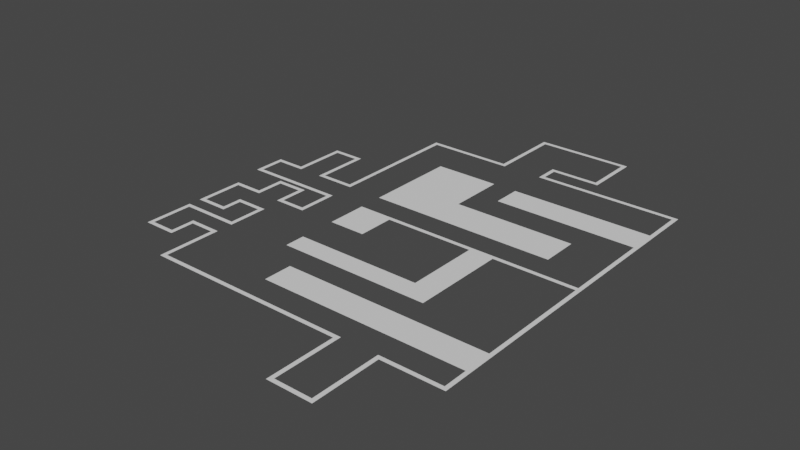 # Source: Level_2_Base.blend  (saved by Blender 3.2.14; exported with 4.5.12 LTS)
import bpy
from mathutils import Matrix  # noqa: F401  (used for matrix-valued properties, if any)

bpy.ops.wm.read_factory_settings(use_empty=True)
scene = bpy.context.scene
scene.name = 'Scene'

# ---- collections
col_collection = bpy.data.collections.new('Collection'); scene.collection.children.link(col_collection)

# ---- world
world_world = bpy.data.worlds.new('World'); scene.world = world_world
world_world.use_nodes = True; world_world.node_tree.nodes.clear()
_N = world_world.node_tree.nodes; _L = world_world.node_tree.links
n0 = _N.new('ShaderNodeOutputWorld'); n0.name = 'World Output'; n0.location = (300, 300)
n1 = _N.new('ShaderNodeBackground'); n1.name = 'Background'; n1.location = (10, 300)
n1.inputs[0].default_value = (0.05088, 0.05088, 0.05088, 1.0)
_L.new(n1.outputs[0], n0.inputs[0])
n0.is_active_output = True
world_world.color = (0.05088, 0.05088, 0.05088)
world_world.use_sun_shadow = False
world_world.sun_shadow_jitter_overblur = 0.0

# ---- meshes
me_plane = bpy.data.meshes.new('Plane')
me_plane.from_pydata([(-2.5, -1.25, 0.0), (-0.5, -1.25, 0.0), (-2.5, 1.25, 0.0), (-0.5, 1.25, 0.0), (-2.5, -3.0, 0.0), (-0.5, -3.0, 0.0), (-2.5, 1.5, 0.0), (-0.5, 1.5, 0.0), (-4.5, -1.25, 0.0), (-4.5, 1.25, 0.0), (-4.5, -3.0, 0.0), (-4.5, 1.5, 0.0), (-6.5, -1.25, 0.0), (-6.5, 1.25, 0.0), (-6.5, -3.0, 0.0), (-6.5, 1.5, 0.0), (-6.75, -1.25, 0.0), (-6.75, 1.25, 0.0), (-6.75, -3.0, 0.0), (-6.75, 1.5, 0.0), (-6.5, 2.5, 0.0), (-6.75, 2.5, 0.0), (-6.5, 2.75, 0.0), (-6.75, 2.75, 0.0), (-3.75, 2.5, 0.0), (-3.75, 2.75, 0.0), (-3.5, 2.5, 0.0), (-3.5, 2.75, 0.0), (-3.75, 5.75, 0.0), (-3.5, 5.75, 0.0), (-3.75, 6.0, 0.0), (-3.5, 6.0, 0.0), (-9.25, 5.75, 0.0), (-9.25, 6.0, 0.0), (-9.5, 5.75, 0.0), (-9.5, 6.0, 0.0), (-9.25, 1.5, 0.0), (-9.5, 1.5, 0.0), (-9.25, 1.25, 0.0), (-9.5, 1.25, 0.0), (-20.5, -8.75, 0.0), (-20.25, -8.75, 0.0), (-20.25, -8.5, 0.0), (-20.5, -8.5, 0.0), (-14.75, 1.5, 0.0), (-14.75, 1.25, 0.0), (-14.5, 1.25, 0.0), (-14.5, 1.5, 0.0), (-20.5, -7.0, 0.0), (-20.5, -6.75, 0.0), (-20.25, -6.75, 0.0), (-20.25, -7.0, 0.0), (-18.75, -7.0, 0.0), (-18.5, -7.0, 0.0), (-18.5, -6.75, 0.0), (-18.75, -6.75, 0.0), (-18.75, -3.5, 0.0), (-18.75, -3.75, 0.0), (-18.5, -3.75, 0.0), (-18.5, -3.5, 0.0), (-17.0, -3.5, 0.0), (-16.75, -3.5, 0.0), (-16.75, -3.75, 0.0), (-17.0, -3.75, 0.0), (-17.0, -7.0, 0.0), (-17.0, -6.75, 0.0), (-16.75, -6.75, 0.0), (-16.75, -7.0, 0.0), (2.0, -1.25, 0.0), (2.0, -3.0, 0.0), (2.0, 1.25, 0.0), (2.0, 1.5, 0.0), (2.25, -1.25, 0.0), (2.25, -3.0, 0.0), (2.25, 1.25, 0.0), (2.25, 1.5, 0.0), (-14.75, -7.0, 0.0), (-14.5, -7.0, 0.0), (-14.5, -6.75, 0.0), (-14.75, -6.75, 0.0), (2.0, -8.5, 0.0), (2.25, -8.5, 0.0), (2.0, -8.75, 0.0), (2.25, -8.75, 0.0), (-10.0, -8.5, 0.0), (-10.0, -8.75, 0.0), (-12.25, -1.25, 4.371e-08), (-8.25, -1.25, 4.371e-08), (-12.25, -2.25, -4.371e-08), (-8.25, -2.25, -4.371e-08), (-12.25, -4.75, -4.371e-08), (-8.25, -4.75, -4.371e-08), (-12.25, -7.0, -4.371e-08), (-8.25, -7.0, -4.371e-08), (-0.75, -4.75, -4.371e-08), (-0.75, -7.0, -4.371e-08), (-14.75, -8.75, 0.0), (-14.75, -8.5, 0.0), (-12.25, -8.5, 0.0), (-12.25, -8.75, 0.0), (-14.5, -8.75, 0.0), (-14.5, -8.5, 0.0), (-10.0, -10.75, 0.0), (-14.75, -10.75, 0.0), (-12.25, -10.75, 0.0), (-14.5, -10.75, 0.0), (-10.0, -11.0, 0.0), (-14.75, -11.0, 0.0), (-12.25, -11.0, 0.0), (-14.5, -11.0, 0.0), (-16.25, -10.75, 0.0), (-16.25, -11.0, 0.0), (-16.5, -10.75, 0.0), (-16.5, -11.0, 0.0), (-16.25, -9.25, 0.0), (-16.5, -9.25, 0.0), (-16.25, -9.0, 0.0), (-16.5, -9.0, 0.0), (-18.0, -9.25, 0.0), (-18.0, -9.0, 0.0), (-18.25, -9.25, 0.0), (-18.25, -9.0, 0.0), (-18.0, -10.75, 0.0), (-18.25, -10.75, 0.0), (-18.0, -11.0, 0.0), (-18.25, -11.0, 0.0), (-19.75, -10.75, 0.0), (-19.75, -11.0, 0.0), (-20.0, -10.75, 0.0), (-20.0, -11.0, 0.0), (-19.75, -13.5, 0.0), (-20.0, -13.5, 0.0), (-19.75, -13.75, 0.0), (-20.0, -13.75, 0.0), (-18.25, -13.5, 0.0), (-18.25, -13.75, 0.0), (-18.0, -13.5, 0.0), (-18.0, -13.75, 0.0), (-18.25, -12.5, 0.0), (-18.0, -12.5, 0.0), (-18.25, -12.25, 0.0), (-18.0, -12.25, 0.0), (-16.5, -12.5, 0.0), (-16.5, -12.25, 0.0), (-16.25, -12.5, 0.0), (-16.25, -12.25, 0.0), (-16.5, -14.5, 0.0), (-16.25, -14.5, 0.0), (-16.5, -14.75, 0.0), (-16.25, -14.75, 0.0), (-19.75, -14.5, 0.0), (-19.75, -14.75, 0.0), (-20.0, -14.5, 0.0), (-20.0, -14.75, 0.0), (-19.75, -17.25, 0.0), (-20.0, -17.25, 0.0), (-19.75, -17.5, 0.0), (-20.0, -17.5, 0.0), (-18.25, -17.25, 0.0), (-18.25, -17.5, 0.0), (-18.0, -17.25, 0.0), (-18.0, -17.5, 0.0), (-18.25, -16.0, 0.0), (-18.0, -16.0, 0.0), (-18.25, -15.75, 0.0), (-18.0, -15.75, 0.0), (-16.5, -16.0, 0.0), (-16.5, -15.75, 0.0), (-16.25, -16.0, 0.0), (-16.25, -15.75, 0.0), (-16.5, -19.25, 0.0), (-16.25, -19.25, 0.0), (-16.5, -19.5, 0.0), (-16.25, -19.5, 0.0), (-4.25, -19.25, 0.0), (-4.25, -19.5, 0.0), (-4.0, -19.25, 0.0), (-4.0, -19.5, 0.0), (-4.25, -23.5, 0.0), (-4.0, -23.5, 0.0), (-4.25, -23.75, 0.0), (-4.0, -23.75, 0.0), (-4.5, -8.75, 0.0), (-4.5, -8.5, 0.0), (-3.0, -8.5, 0.0), (-3.0, -8.75, 0.0), (-4.5, -13.25, 0.0), (-3.0, -13.25, 0.0), (-4.5, -14.5, 0.0), (-3.0, -14.5, 0.0), (-12.25, -13.25, 0.0), (-12.25, -14.5, 0.0), (2.0, -16.0, 0.0), (2.25, -16.0, 0.0), (2.0, -17.75, 0.0), (2.25, -17.75, 0.0), (2.0, -19.25, 0.0), (2.25, -19.25, 0.0), (2.0, -19.5, 0.0), (2.25, -19.5, 0.0), (-1.5, -19.25, 0.0), (-1.5, -19.5, 0.0), (-1.75, -19.25, 0.0), (-1.75, -19.5, 0.0), (-1.5, -23.5, 0.0), (-1.75, -23.5, 0.0), (-1.5, -23.75, 0.0), (-1.75, -23.75, 0.0), (-10.5, -16.0, 0.0), (-10.5, -17.75, 0.0)], [], [(2, 9, 11, 6), (1, 5, 4, 0), (2, 6, 7, 3), (4, 10, 8, 0), (10, 14, 12, 8), (9, 13, 15, 11), (14, 18, 16, 12), (13, 17, 19, 15), (19, 21, 20, 15), (21, 23, 22, 20), (22, 25, 24, 20), (25, 27, 26, 24), (25, 28, 29, 27), (28, 30, 31, 29), (28, 32, 33, 30), (32, 34, 35, 33), (32, 36, 37, 34), (36, 38, 39, 37), (48, 51, 42, 43), (43, 42, 41, 40), (37, 39, 46, 47), (55, 54, 53, 52), (55, 52, 51, 50), (57, 58, 54, 55), (59, 58, 57, 56), (60, 63, 58, 59), (50, 51, 48, 49), (66, 67, 64, 65), (79, 76, 67, 66), (79, 78, 77, 76), (45, 46, 78, 79), (1, 68, 69, 5), (7, 71, 70, 3), (68, 72, 73, 69), (71, 75, 74, 70), (72, 68, 70, 74), (62, 63, 60, 61), (47, 46, 45, 44), (66, 65, 63, 62), (69, 73, 81, 80), (80, 81, 83, 82), (183, 182, 85, 84), (86, 87, 89, 88), (88, 89, 91, 90), (90, 91, 93, 92), (93, 91, 94, 95), (41, 42, 97, 96), (84, 85, 99, 98), (96, 97, 101, 100), (96, 100, 105, 103), (99, 85, 102, 104), (103, 105, 109, 107), (104, 102, 106, 108), (103, 107, 111, 110), (110, 111, 113, 112), (110, 112, 115, 114), (114, 115, 117, 116), (117, 115, 118, 119), (119, 118, 120, 121), (120, 118, 122, 123), (123, 122, 124, 125), (123, 125, 127, 126), (126, 127, 129, 128), (129, 127, 130, 131), (131, 130, 132, 133), (132, 130, 134, 135), (135, 134, 136, 137), (136, 134, 138, 139), (139, 138, 140, 141), (139, 141, 143, 142), (142, 143, 145, 144), (142, 144, 147, 146), (146, 147, 149, 148), (146, 148, 151, 150), (150, 151, 153, 152), (153, 151, 154, 155), (155, 154, 156, 157), (156, 154, 158, 159), (159, 158, 160, 161), (160, 158, 162, 163), (163, 162, 164, 165), (163, 165, 167, 166), (166, 167, 169, 168), (166, 168, 171, 170), (170, 171, 173, 172), (173, 171, 174, 175), (175, 174, 176, 177), (175, 177, 179, 178), (178, 179, 181, 180), (184, 185, 182, 183), (80, 82, 185, 184), (182, 185, 187, 186), (186, 187, 189, 188), (186, 188, 191, 190), (82, 83, 193, 192), (192, 193, 195, 194), (194, 195, 197, 196), (196, 197, 199, 198), (196, 198, 201, 200), (200, 201, 203, 202), (203, 201, 204, 205), (205, 204, 206, 207), (192, 194, 209, 208), (179, 205, 207, 181)])
_uv = me_plane.uv_layers.new(name='UVMap')
_uv.uv.foreach_set('vector', [1.0, 0.0, 1.0, 0.0, 1.0, 0.0, 1.0, 0.0, 0.0, 1.0, 0.0, 1.0, 1.0, 1.0, 1.0, 1.0, 1.0, 0.0, 1.0, 0.0, 0.0, 0.0, 0.0, 0.0, 1.0, 1.0, 1.0, 1.0, 1.0, 1.0, 1.0, 1.0, 1.0, 1.0, 1.0, 1.0, 1.0, 1.0, 1.0, 1.0, 1.0, 0.0, 1.0, 0.0, 1.0, 0.0, 1.0, 0.0, 1.0, 1.0, 1.0, 1.0, 1.0, 1.0, 1.0, 1.0, 1.0, 0.0, 1.0, 0.0, 1.0, 0.0, 1.0, 0.0, 1.0, 0.0, 1.0, 0.0, 1.0, 0.0, 1.0, 0.0, 1.0, 0.0, 1.0, 0.0, 1.0, 0.0, 1.0, 0.0, 1.0, 0.0, 1.0, 0.0, 1.0, 0.0, 1.0, 0.0, 1.0, 0.0, 1.0, 0.0, 1.0, 0.0, 1.0, 0.0, 1.0, 0.0, 1.0, 0.0, 1.0, 0.0, 1.0, 0.0, 1.0, 0.0, 1.0, 0.0, 1.0, 0.0, 1.0, 0.0, 1.0, 0.0, 1.0, 0.0, 1.0, 0.0, 1.0, 0.0, 1.0, 0.0, 1.0, 0.0, 1.0, 0.0, 1.0, 0.0, 1.0, 0.0, 1.0, 0.0, 1.0, 0.0, 1.0, 0.0, 1.0, 0.0, 1.0, 0.0, 1.0, 0.0, 1.0, 0.0, 1.0, 0.0, 1.0, 0.0, 1.0, 0.0, 1.0, 0.0, 1.0, 0.0, 1.0, 0.0, 1.0, 0.0, 1.0, 0.0, 1.0, 0.0, 1.0, 0.0, 1.0, 0.0, 1.0, 0.0, 1.0, 0.0, 1.0, 0.0, 1.0, 0.0, 1.0, 0.0, 1.0, 0.0, 1.0, 0.0, 1.0, 0.0, 1.0, 0.0, 1.0, 0.0, 1.0, 0.0, 1.0, 0.0, 1.0, 0.0, 1.0, 0.0, 1.0, 0.0, 1.0, 0.0, 1.0, 0.0, 1.0, 0.0, 1.0, 0.0, 1.0, 0.0, 1.0, 0.0, 1.0, 0.0, 1.0, 0.0, 1.0, 0.0, 1.0, 0.0, 1.0, 0.0, 1.0, 0.0, 1.0, 0.0, 1.0, 0.0, 1.0, 0.0, 1.0, 0.0, 1.0, 0.0, 1.0, 0.0, 1.0, 0.0, 1.0, 0.0, 1.0, 0.0, 1.0, 0.0, 1.0, 0.0, 1.0, 0.0, 1.0, 0.0, 1.0, 0.0, 0.0, 1.0, 0.0, 1.0, 0.0, 1.0, 0.0, 1.0, 0.0, 0.0, 0.0, 0.0, 0.0, 0.0, 0.0, 0.0, 0.0, 1.0, 0.0, 1.0, 0.0, 1.0, 0.0, 1.0, 0.0, 0.0, 0.0, 0.0, 0.0, 0.0, 0.0, 0.0, 0.0, 1.0, 0.0, 1.0, 0.0, 0.0, 0.0, 0.0, 1.0, 0.0, 1.0, 0.0, 1.0, 0.0, 1.0, 0.0, 1.0, 0.0, 1.0, 0.0, 1.0, 0.0, 1.0, 0.0, 1.0, 0.0, 1.0, 0.0, 1.0, 0.0, 1.0, 0.0, 0.0, 1.0, 0.0, 1.0, 0.0, 1.0, 0.0, 1.0, 0.0, 1.0, 0.0, 1.0, 0.0, 1.0, 0.0, 1.0, 0.0, 1.0, 0.0, 1.0, 0.0, 1.0, 0.0, 1.0, 0.0, 0.0, 1.0, 0.0, 1.0, 1.0, 0.0, 1.0, 0.0, 1.0, 1.0, 1.0, 1.0, 1.0, 0.0, 1.0, 0.0, 1.0, 1.0, 1.0, 1.0, 1.0, 0.0, 1.0, 1.0, 1.0, 1.0, 1.0, 1.0, 1.0, 1.0, 1.0, 1.0, 0.0, 1.0, 0.0, 1.0, 0.0, 1.0, 0.0, 0.0, 1.0, 0.0, 1.0, 0.0, 1.0, 0.0, 1.0, 1.0, 0.0, 1.0, 0.0, 1.0, 0.0, 1.0, 0.0, 1.0, 0.0, 1.0, 0.0, 1.0, 0.0, 1.0, 0.0, 0.0, 1.0, 0.0, 1.0, 0.0, 1.0, 0.0, 1.0, 1.0, 0.0, 1.0, 0.0, 1.0, 0.0, 1.0, 0.0, 0.0, 1.0, 0.0, 1.0, 0.0, 1.0, 0.0, 1.0, 1.0, 0.0, 1.0, 0.0, 1.0, 0.0, 1.0, 0.0, 1.0, 0.0, 1.0, 0.0, 1.0, 0.0, 1.0, 0.0, 1.0, 0.0, 1.0, 0.0, 1.0, 0.0, 1.0, 0.0, 1.0, 0.0, 1.0, 0.0, 1.0, 0.0, 1.0, 0.0, 1.0, 0.0, 1.0, 0.0, 1.0, 0.0, 1.0, 0.0, 1.0, 0.0, 1.0, 0.0, 1.0, 0.0, 1.0, 0.0, 1.0, 0.0, 1.0, 0.0, 1.0, 0.0, 1.0, 0.0, 1.0, 0.0, 1.0, 0.0, 1.0, 0.0, 1.0, 0.0, 1.0, 0.0, 1.0, 0.0, 1.0, 0.0, 1.0, 0.0, 1.0, 0.0, 1.0, 0.0, 1.0, 0.0, 1.0, 0.0, 1.0, 0.0, 1.0, 0.0, 1.0, 0.0, 1.0, 0.0, 1.0, 0.0, 1.0, 0.0, 1.0, 0.0, 1.0, 0.0, 1.0, 0.0, 1.0, 0.0, 1.0, 0.0, 1.0, 0.0, 1.0, 0.0, 1.0, 0.0, 1.0, 0.0, 1.0, 0.0, 1.0, 0.0, 1.0, 0.0, 1.0, 0.0, 1.0, 0.0, 1.0, 0.0, 1.0, 0.0, 1.0, 0.0, 1.0, 0.0, 1.0, 0.0, 1.0, 0.0, 1.0, 0.0, 1.0, 0.0, 1.0, 0.0, 1.0, 0.0, 1.0, 0.0, 1.0, 0.0, 1.0, 0.0, 1.0, 0.0, 1.0, 0.0, 1.0, 0.0, 1.0, 0.0, 1.0, 0.0, 1.0, 0.0, 1.0, 0.0, 1.0, 0.0, 1.0, 0.0, 1.0, 0.0, 1.0, 0.0, 1.0, 0.0, 1.0, 0.0, 1.0, 0.0, 1.0, 0.0, 1.0, 0.0, 1.0, 0.0, 1.0, 0.0, 1.0, 0.0, 1.0, 0.0, 1.0, 0.0, 1.0, 0.0, 1.0, 0.0, 1.0, 0.0, 1.0, 0.0, 1.0, 0.0, 1.0, 0.0, 1.0, 0.0, 1.0, 0.0, 1.0, 0.0, 1.0, 0.0, 1.0, 0.0, 1.0, 0.0, 1.0, 0.0, 1.0, 0.0, 1.0, 0.0, 1.0, 0.0, 1.0, 0.0, 1.0, 0.0, 1.0, 0.0, 1.0, 0.0, 1.0, 0.0, 1.0, 0.0, 1.0, 0.0, 1.0, 0.0, 1.0, 0.0, 1.0, 0.0, 1.0, 0.0, 1.0, 0.0, 1.0, 0.0, 1.0, 0.0, 1.0, 0.0, 1.0, 0.0, 1.0, 0.0, 1.0, 0.0, 1.0, 0.0, 1.0, 0.0, 1.0, 0.0, 1.0, 0.0, 1.0, 0.0, 1.0, 0.0, 1.0, 0.0, 1.0, 0.0, 1.0, 0.0, 1.0, 0.0, 1.0, 0.0, 1.0, 0.0, 1.0, 0.0, 1.0, 0.0, 1.0, 0.0, 1.0, 0.0, 0.0, 1.0, 0.0, 1.0, 0.0, 1.0, 0.0, 1.0, 0.0, 1.0, 0.0, 1.0, 0.0, 1.0, 0.0, 1.0, 0.0, 1.0, 0.0, 1.0, 0.0, 1.0, 0.0, 1.0, 0.0, 1.0, 0.0, 1.0, 0.0, 1.0, 0.0, 1.0, 0.0, 1.0, 0.0, 1.0, 0.0, 1.0, 0.0, 1.0, 0.0, 1.0, 0.0, 1.0, 0.0, 1.0, 0.0, 1.0, 0.0, 1.0, 0.0, 1.0, 0.0, 1.0, 0.0, 1.0, 0.0, 1.0, 0.0, 1.0, 0.0, 1.0, 0.0, 1.0, 0.0, 1.0, 0.0, 1.0, 0.0, 1.0, 0.0, 1.0, 0.0, 1.0, 0.0, 1.0, 0.0, 1.0, 0.0, 1.0, 0.0, 1.0, 0.0, 1.0, 0.0, 1.0, 0.0, 1.0, 0.0, 1.0, 0.0, 1.0, 0.0, 1.0, 0.0, 1.0, 0.0, 1.0, 0.0, 1.0, 0.0, 1.0, 0.0, 1.0, 0.0, 1.0, 0.0, 1.0, 0.0, 1.0, 0.0, 1.0, 1.0, 0.0, 0.0, 1.0, 0.0, 1.0, 1.0, 0.0])
me_plane.update()

# ---- objects
ob_plane = bpy.data.objects.new('Plane', me_plane)

# ---- transforms, parenting, visibility, modifiers, constraints
ob_plane.location = (0.0, 0.0, 0.0)
ob_plane.scale = (2.0, 2.0, 2.0)

# ---- collection membership
col_collection.objects.link(ob_plane)

# ---- scene / render settings (as saved in the file)
scene.frame_start = 1; scene.frame_end = 250; scene.frame_set(1)
scene.render.engine = 'BLENDER_EEVEE_NEXT'
scene.cycles.sampling_pattern = 'TABULATED_SOBOL'
scene.cycles.use_light_tree = False
scene.view_settings.view_transform = 'Filmic'
bpy.context.view_layer.update()

# ---- added for rendering (the .blend has no active camera and no usable light): camera, sun
cam_auto = bpy.data.cameras.new('AutoCamera')
cam_auto.lens = 50.0
cam_auto.sensor_width = 36.0
cam_auto.clip_end = 1216.25
ob_auto_camera = bpy.data.objects.new('AutoCamera', cam_auto)
scene.collection.objects.link(ob_auto_camera)
ob_auto_camera.location = (51.0524, -100.913, 55.4419)
ob_auto_camera.rotation_euler = (1.09748, -7.21219e-08, 0.694738)
scene.camera = ob_auto_camera
light_auto_sun = bpy.data.lights.new('AutoSun', 'SUN')
light_auto_sun.energy = 3.0
light_auto_sun.angle = 0.0523599
ob_auto_sun = bpy.data.objects.new('AutoSun', light_auto_sun)
scene.collection.objects.link(ob_auto_sun)
ob_auto_sun.rotation_euler = (0.872665, 0.174533, 0.523599)
bpy.context.view_layer.update()
